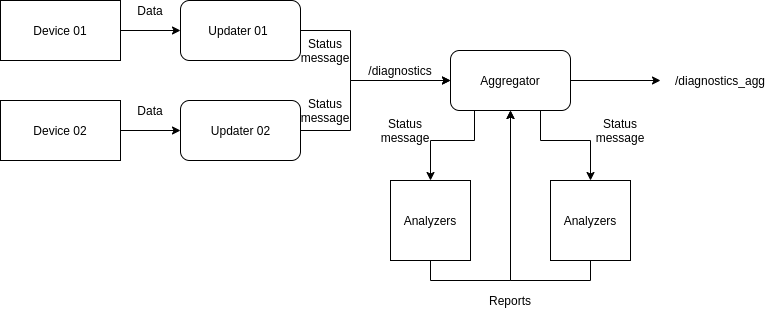

The diagram above was exported from draw.io. Its source (the exported page's mxGraphModel, read from the mxfile embedded in the PNG):
<mxGraphModel dx="1382" dy="663" grid="1" gridSize="10" guides="1" tooltips="1" connect="1" arrows="1" fold="1" page="1" pageScale="1" pageWidth="850" pageHeight="1100" math="0" shadow="0">
  <root>
    <mxCell id="0" />
    <mxCell id="1" parent="0" />
    <mxCell id="ckJUkZRIupi04YLDSvE5-9" style="edgeStyle=orthogonalEdgeStyle;rounded=0;orthogonalLoop=1;jettySize=auto;html=1;exitX=1;exitY=0.5;exitDx=0;exitDy=0;entryX=0;entryY=0.5;entryDx=0;entryDy=0;" edge="1" parent="1" source="ckJUkZRIupi04YLDSvE5-1" target="ckJUkZRIupi04YLDSvE5-2">
      <mxGeometry relative="1" as="geometry">
        <Array as="points">
          <mxPoint x="390" y="150" />
          <mxPoint x="390" y="200" />
        </Array>
      </mxGeometry>
    </mxCell>
    <mxCell id="ckJUkZRIupi04YLDSvE5-1" value="" style="rounded=1;whiteSpace=wrap;html=1;" vertex="1" parent="1">
      <mxGeometry x="220" y="120" width="120" height="60" as="geometry" />
    </mxCell>
    <mxCell id="ckJUkZRIupi04YLDSvE5-12" style="edgeStyle=orthogonalEdgeStyle;rounded=0;orthogonalLoop=1;jettySize=auto;html=1;" edge="1" parent="1" target="ckJUkZRIupi04YLDSvE5-5">
      <mxGeometry relative="1" as="geometry">
        <mxPoint x="514" y="230" as="sourcePoint" />
        <Array as="points">
          <mxPoint x="514" y="260" />
          <mxPoint x="470" y="260" />
        </Array>
      </mxGeometry>
    </mxCell>
    <mxCell id="ckJUkZRIupi04YLDSvE5-26" style="edgeStyle=orthogonalEdgeStyle;rounded=0;orthogonalLoop=1;jettySize=auto;html=1;" edge="1" parent="1" source="ckJUkZRIupi04YLDSvE5-2">
      <mxGeometry relative="1" as="geometry">
        <mxPoint x="700" y="200" as="targetPoint" />
      </mxGeometry>
    </mxCell>
    <mxCell id="ckJUkZRIupi04YLDSvE5-2" value="Aggregator" style="rounded=1;whiteSpace=wrap;html=1;" vertex="1" parent="1">
      <mxGeometry x="490" y="170" width="120" height="60" as="geometry" />
    </mxCell>
    <mxCell id="ckJUkZRIupi04YLDSvE5-7" style="edgeStyle=orthogonalEdgeStyle;rounded=0;orthogonalLoop=1;jettySize=auto;html=1;exitX=1;exitY=0.5;exitDx=0;exitDy=0;" edge="1" parent="1" source="ckJUkZRIupi04YLDSvE5-3" target="ckJUkZRIupi04YLDSvE5-1">
      <mxGeometry relative="1" as="geometry" />
    </mxCell>
    <mxCell id="ckJUkZRIupi04YLDSvE5-3" value="" style="rounded=0;whiteSpace=wrap;html=1;" vertex="1" parent="1">
      <mxGeometry x="40" y="120" width="120" height="60" as="geometry" />
    </mxCell>
    <mxCell id="ckJUkZRIupi04YLDSvE5-10" style="edgeStyle=orthogonalEdgeStyle;rounded=0;orthogonalLoop=1;jettySize=auto;html=1;exitX=1;exitY=0.5;exitDx=0;exitDy=0;" edge="1" parent="1" source="ckJUkZRIupi04YLDSvE5-4" target="ckJUkZRIupi04YLDSvE5-2">
      <mxGeometry relative="1" as="geometry">
        <Array as="points">
          <mxPoint x="390" y="250" />
          <mxPoint x="390" y="200" />
        </Array>
      </mxGeometry>
    </mxCell>
    <mxCell id="ckJUkZRIupi04YLDSvE5-4" value="" style="rounded=1;whiteSpace=wrap;html=1;" vertex="1" parent="1">
      <mxGeometry x="220" y="220" width="120" height="60" as="geometry" />
    </mxCell>
    <mxCell id="ckJUkZRIupi04YLDSvE5-13" style="edgeStyle=orthogonalEdgeStyle;rounded=0;orthogonalLoop=1;jettySize=auto;html=1;exitX=0.5;exitY=1;exitDx=0;exitDy=0;" edge="1" parent="1" source="ckJUkZRIupi04YLDSvE5-5">
      <mxGeometry relative="1" as="geometry">
        <mxPoint x="550" y="230" as="targetPoint" />
      </mxGeometry>
    </mxCell>
    <mxCell id="ckJUkZRIupi04YLDSvE5-5" value="Analyzers" style="whiteSpace=wrap;html=1;aspect=fixed;" vertex="1" parent="1">
      <mxGeometry x="430" y="300" width="80" height="80" as="geometry" />
    </mxCell>
    <mxCell id="ckJUkZRIupi04YLDSvE5-8" style="edgeStyle=orthogonalEdgeStyle;rounded=0;orthogonalLoop=1;jettySize=auto;html=1;exitX=1;exitY=0.5;exitDx=0;exitDy=0;" edge="1" parent="1" source="ckJUkZRIupi04YLDSvE5-6" target="ckJUkZRIupi04YLDSvE5-4">
      <mxGeometry relative="1" as="geometry" />
    </mxCell>
    <mxCell id="ckJUkZRIupi04YLDSvE5-6" value="" style="rounded=0;whiteSpace=wrap;html=1;" vertex="1" parent="1">
      <mxGeometry x="40" y="220" width="120" height="60" as="geometry" />
    </mxCell>
    <mxCell id="ckJUkZRIupi04YLDSvE5-14" value="Device 01" style="text;html=1;strokeColor=none;fillColor=none;align=center;verticalAlign=middle;whiteSpace=wrap;rounded=0;" vertex="1" parent="1">
      <mxGeometry x="70" y="140" width="60" height="20" as="geometry" />
    </mxCell>
    <mxCell id="ckJUkZRIupi04YLDSvE5-16" value="Device 02" style="text;html=1;strokeColor=none;fillColor=none;align=center;verticalAlign=middle;whiteSpace=wrap;rounded=0;" vertex="1" parent="1">
      <mxGeometry x="70" y="240" width="60" height="20" as="geometry" />
    </mxCell>
    <mxCell id="ckJUkZRIupi04YLDSvE5-17" value="Data" style="text;html=1;strokeColor=none;fillColor=none;align=center;verticalAlign=middle;whiteSpace=wrap;rounded=0;" vertex="1" parent="1">
      <mxGeometry x="170" y="120" width="40" height="20" as="geometry" />
    </mxCell>
    <mxCell id="ckJUkZRIupi04YLDSvE5-18" value="Data" style="text;html=1;strokeColor=none;fillColor=none;align=center;verticalAlign=middle;whiteSpace=wrap;rounded=0;" vertex="1" parent="1">
      <mxGeometry x="170" y="220" width="40" height="20" as="geometry" />
    </mxCell>
    <mxCell id="ckJUkZRIupi04YLDSvE5-19" value="Updater 01" style="text;html=1;strokeColor=none;fillColor=none;align=center;verticalAlign=middle;whiteSpace=wrap;rounded=0;" vertex="1" parent="1">
      <mxGeometry x="242.5" y="140" width="70" height="20" as="geometry" />
    </mxCell>
    <mxCell id="ckJUkZRIupi04YLDSvE5-20" value="Updater 02" style="text;html=1;strokeColor=none;fillColor=none;align=center;verticalAlign=middle;whiteSpace=wrap;rounded=0;" vertex="1" parent="1">
      <mxGeometry x="242.5" y="240" width="75" height="20" as="geometry" />
    </mxCell>
    <mxCell id="ckJUkZRIupi04YLDSvE5-21" value="/diagnostics" style="text;html=1;strokeColor=none;fillColor=none;align=center;verticalAlign=middle;whiteSpace=wrap;rounded=0;" vertex="1" parent="1">
      <mxGeometry x="420" y="180" width="40" height="20" as="geometry" />
    </mxCell>
    <mxCell id="ckJUkZRIupi04YLDSvE5-24" style="edgeStyle=orthogonalEdgeStyle;rounded=0;orthogonalLoop=1;jettySize=auto;html=1;exitX=0.5;exitY=1;exitDx=0;exitDy=0;" edge="1" parent="1" source="ckJUkZRIupi04YLDSvE5-22">
      <mxGeometry relative="1" as="geometry">
        <mxPoint x="550" y="230" as="targetPoint" />
      </mxGeometry>
    </mxCell>
    <mxCell id="ckJUkZRIupi04YLDSvE5-22" value="Analyzers" style="whiteSpace=wrap;html=1;aspect=fixed;" vertex="1" parent="1">
      <mxGeometry x="590" y="300" width="80" height="80" as="geometry" />
    </mxCell>
    <mxCell id="ckJUkZRIupi04YLDSvE5-23" style="edgeStyle=orthogonalEdgeStyle;rounded=0;orthogonalLoop=1;jettySize=auto;html=1;exitX=0.5;exitY=1;exitDx=0;exitDy=0;" edge="1" parent="1" source="ckJUkZRIupi04YLDSvE5-2" target="ckJUkZRIupi04YLDSvE5-22">
      <mxGeometry relative="1" as="geometry">
        <mxPoint x="730" y="230" as="sourcePoint" />
        <mxPoint x="640" y="290" as="targetPoint" />
        <Array as="points">
          <mxPoint x="580" y="230" />
          <mxPoint x="580" y="260" />
          <mxPoint x="630" y="260" />
        </Array>
      </mxGeometry>
    </mxCell>
    <mxCell id="ckJUkZRIupi04YLDSvE5-25" value="Reports" style="text;html=1;strokeColor=none;fillColor=none;align=center;verticalAlign=middle;whiteSpace=wrap;rounded=0;" vertex="1" parent="1">
      <mxGeometry x="530" y="410" width="40" height="20" as="geometry" />
    </mxCell>
    <mxCell id="ckJUkZRIupi04YLDSvE5-27" value="/diagnostics_agg" style="text;html=1;strokeColor=none;fillColor=none;align=center;verticalAlign=middle;whiteSpace=wrap;rounded=0;" vertex="1" parent="1">
      <mxGeometry x="740" y="190" width="40" height="20" as="geometry" />
    </mxCell>
    <mxCell id="ckJUkZRIupi04YLDSvE5-29" value="Status message" style="text;html=1;strokeColor=none;fillColor=none;align=center;verticalAlign=middle;whiteSpace=wrap;rounded=0;" vertex="1" parent="1">
      <mxGeometry x="425" y="240" width="40" height="20" as="geometry" />
    </mxCell>
    <mxCell id="ckJUkZRIupi04YLDSvE5-30" value="Status message" style="text;html=1;strokeColor=none;fillColor=none;align=center;verticalAlign=middle;whiteSpace=wrap;rounded=0;" vertex="1" parent="1">
      <mxGeometry x="640" y="240" width="40" height="20" as="geometry" />
    </mxCell>
    <mxCell id="ckJUkZRIupi04YLDSvE5-32" value="Status message" style="text;html=1;strokeColor=none;fillColor=none;align=center;verticalAlign=middle;whiteSpace=wrap;rounded=0;" vertex="1" parent="1">
      <mxGeometry x="350" y="220" width="30" height="20" as="geometry" />
    </mxCell>
    <mxCell id="ckJUkZRIupi04YLDSvE5-33" value="Status message" style="text;html=1;strokeColor=none;fillColor=none;align=center;verticalAlign=middle;whiteSpace=wrap;rounded=0;" vertex="1" parent="1">
      <mxGeometry x="350" y="160" width="30" height="20" as="geometry" />
    </mxCell>
  </root>
</mxGraphModel>